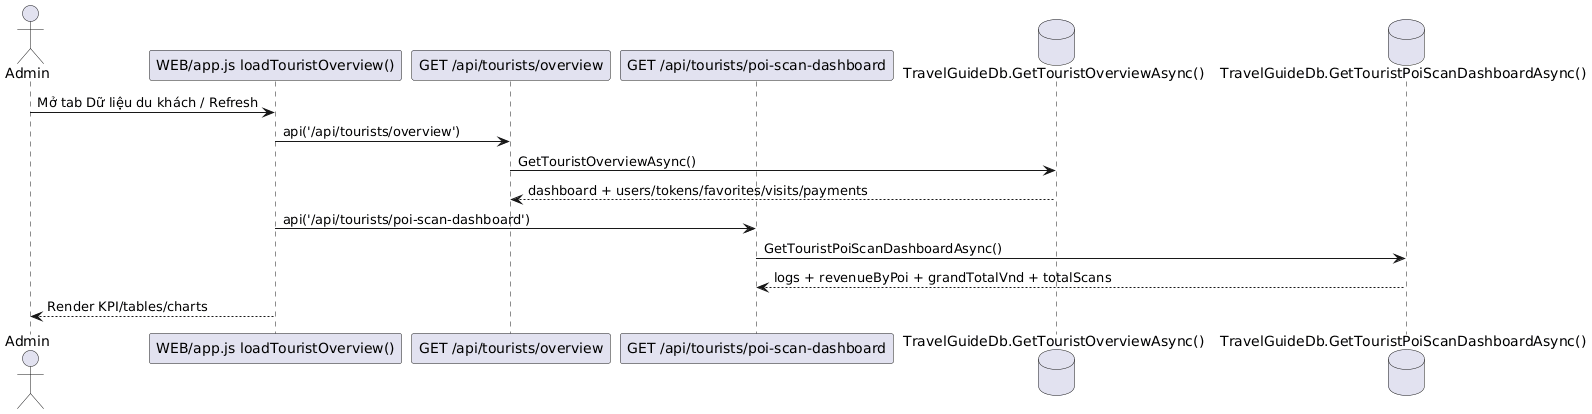

The diagram above was rendered by PlantUML. Its source (embedded in the PNG):
@startuml
actor Admin as A
participant "WEB/app.js loadTouristOverview()" as FE
participant "GET /api/tourists/overview" as API1
participant "GET /api/tourists/poi-scan-dashboard" as API2
database "TravelGuideDb.GetTouristOverviewAsync()" as DB1
database "TravelGuideDb.GetTouristPoiScanDashboardAsync()" as DB2
A -> FE : Mở tab Dữ liệu du khách / Refresh
FE -> API1 : api('/api/tourists/overview')
API1 -> DB1 : GetTouristOverviewAsync()
DB1 --> API1 : dashboard + users/tokens/favorites/visits/payments
FE -> API2 : api('/api/tourists/poi-scan-dashboard')
API2 -> DB2 : GetTouristPoiScanDashboardAsync()
DB2 --> API2 : logs + revenueByPoi + grandTotalVnd + totalScans
FE --> A : Render KPI/tables/charts
@enduml